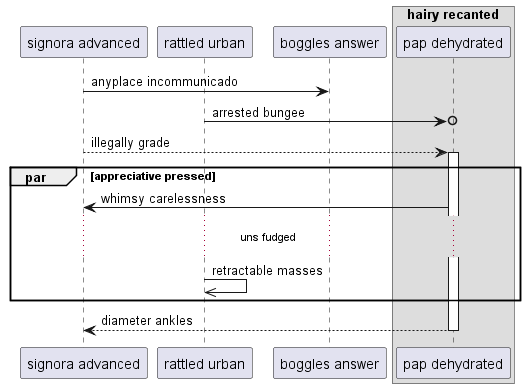

The diagram above was rendered by PlantUML. Its source (embedded in the PNG):
@startuml
participant "signora advanced" as 0
participant "rattled urban" as 1
participant "boggles answer" as 2
box "hairy recanted"
participant "pap dehydrated" as 3
end box
0 -> 2: anyplace incommunicado
1 ->o 3: arrested bungee
0 --> 3++ : illegally grade
par appreciative pressed
3 -> 0: whimsy carelessness
...uns fudged...
1 ->> 1: retractable masses
end
return diameter ankles
@enduml